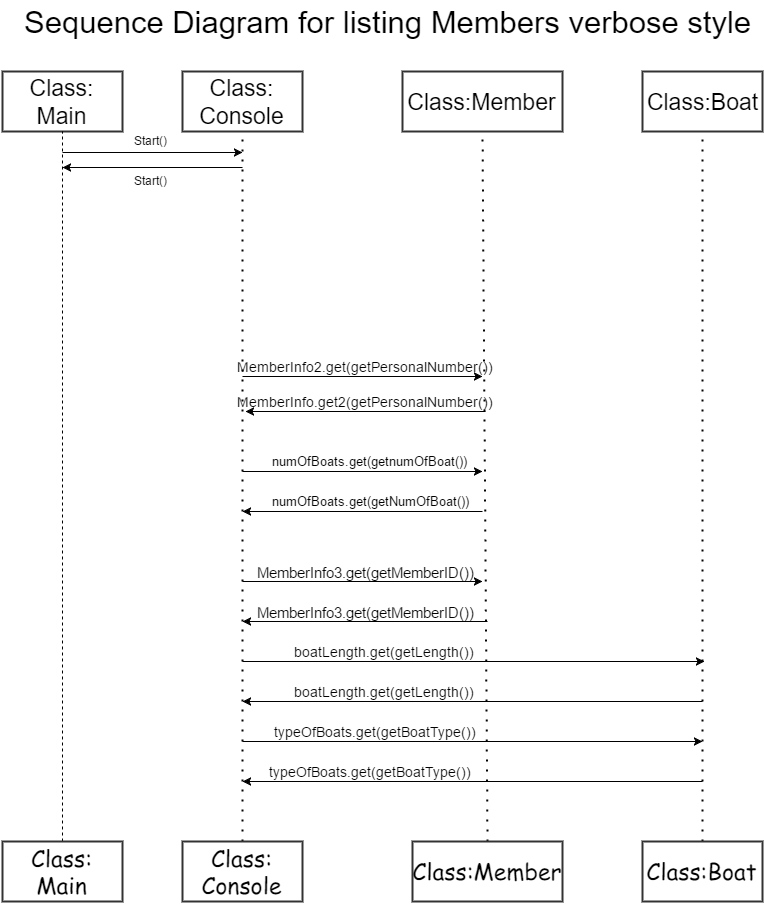

The diagram above was exported from draw.io. Its source (the exported page's mxGraphModel, read from the mxfile embedded in the PNG):
<mxGraphModel dx="1135" dy="514" grid="1" gridSize="10" guides="1" tooltips="1" connect="1" arrows="1" fold="1" page="1" pageScale="1" pageWidth="826" pageHeight="1169" background="#ffffff" math="0" shadow="0">
  <root>
    <mxCell id="0" />
    <mxCell id="1" parent="0" />
    <mxCell id="2" value="&lt;font face=&quot;Helvetica&quot;&gt;Class:&lt;/font&gt;&lt;div&gt;&lt;font face=&quot;Helvetica&quot;&gt;Console&lt;/font&gt;&lt;/div&gt;" style="whiteSpace=wrap;html=1;strokeColor=#333333;strokeWidth=2;fillColor=#FFFFFF;fontFamily=Comic Sans MS;fontSize=23;" vertex="1" parent="1">
      <mxGeometry x="220" y="100" width="120" height="60" as="geometry" />
    </mxCell>
    <mxCell id="3" value="&lt;font face=&quot;Helvetica&quot;&gt;Class:Member&lt;/font&gt;" style="whiteSpace=wrap;html=1;strokeColor=#333333;strokeWidth=2;fillColor=#FFFFFF;fontFamily=Comic Sans MS;fontSize=23;" vertex="1" parent="1">
      <mxGeometry x="440" y="100" width="160" height="60" as="geometry" />
    </mxCell>
    <mxCell id="4" value="&lt;font face=&quot;Helvetica&quot;&gt;Class:Boat&lt;/font&gt;" style="whiteSpace=wrap;html=1;strokeColor=#333333;strokeWidth=2;fillColor=#FFFFFF;fontFamily=Comic Sans MS;fontSize=23;" vertex="1" parent="1">
      <mxGeometry x="680" y="100" width="120" height="60" as="geometry" />
    </mxCell>
    <mxCell id="5" value="" style="endArrow=none;html=1;dashed=1;dashPattern=1 4;strokeWidth=2;fontFamily=Comic Sans MS;fontSize=23;entryX=0.5;entryY=1;exitX=0.5;exitY=0;" edge="1" source="61" target="2" parent="1">
      <mxGeometry x="280" y="160" width="50" height="50" as="geometry">
        <mxPoint x="280" y="840" as="sourcePoint" />
        <mxPoint x="170" y="180" as="targetPoint" />
      </mxGeometry>
    </mxCell>
    <mxCell id="6" value="" style="endArrow=none;html=1;dashed=1;dashPattern=1 4;strokeWidth=2;fontFamily=Comic Sans MS;fontSize=23;exitX=0.5;exitY=0;" edge="1" source="62" parent="1">
      <mxGeometry x="520" y="160" width="50" height="50" as="geometry">
        <mxPoint x="520" y="840" as="sourcePoint" />
        <mxPoint x="520" y="160" as="targetPoint" />
      </mxGeometry>
    </mxCell>
    <mxCell id="7" value="" style="endArrow=none;html=1;dashed=1;dashPattern=1 4;strokeWidth=2;fontFamily=Comic Sans MS;fontSize=23;exitX=0.5;exitY=0;" edge="1" source="63" parent="1">
      <mxGeometry x="740" y="160" width="50" height="50" as="geometry">
        <mxPoint x="740" y="840" as="sourcePoint" />
        <mxPoint x="740" y="160" as="targetPoint" />
      </mxGeometry>
    </mxCell>
    <mxCell id="14" value="" style="endArrow=classic;html=1;strokeWidth=1;fontFamily=Comic Sans MS;fontSize=23;" edge="1" parent="1">
      <mxGeometry x="280" y="405" width="50" height="50" as="geometry">
        <mxPoint x="280" y="405" as="sourcePoint" />
        <mxPoint x="520" y="405" as="targetPoint" />
      </mxGeometry>
    </mxCell>
    <mxCell id="21" value="&lt;font style=&quot;font-size: 23px&quot; face=&quot;Helvetica&quot;&gt;Class: Main&lt;/font&gt;" style="whiteSpace=wrap;html=1;strokeColor=#333333;strokeWidth=2;fillColor=#FFFFFF;fontFamily=Comic Sans MS;fontSize=23;" vertex="1" parent="1">
      <mxGeometry x="40" y="100" width="120" height="60" as="geometry" />
    </mxCell>
    <mxCell id="22" value="" style="endArrow=classic;html=1;strokeWidth=1;fontFamily=Comic Sans MS;fontSize=23;" edge="1" parent="1">
      <mxGeometry x="280" y="540" width="50" height="50" as="geometry">
        <mxPoint x="520" y="540" as="sourcePoint" />
        <mxPoint x="280" y="540" as="targetPoint" />
      </mxGeometry>
    </mxCell>
    <mxCell id="23" value="" style="endArrow=classic;html=1;strokeWidth=1;fontFamily=Comic Sans MS;fontSize=23;" edge="1" parent="1">
      <mxGeometry x="283" y="440" width="50" height="50" as="geometry">
        <mxPoint x="523" y="440" as="sourcePoint" />
        <mxPoint x="283" y="440" as="targetPoint" />
      </mxGeometry>
    </mxCell>
    <mxCell id="24" value="" style="endArrow=classic;html=1;strokeWidth=1;fontFamily=Comic Sans MS;fontSize=23;" edge="1" parent="1">
      <mxGeometry x="280" y="610" width="50" height="50" as="geometry">
        <mxPoint x="280" y="610" as="sourcePoint" />
        <mxPoint x="520" y="610" as="targetPoint" />
      </mxGeometry>
    </mxCell>
    <mxCell id="25" value="" style="endArrow=classic;html=1;strokeWidth=1;fontFamily=Comic Sans MS;fontSize=23;" edge="1" parent="1">
      <mxGeometry x="280" y="500" width="50" height="50" as="geometry">
        <mxPoint x="280" y="500" as="sourcePoint" />
        <mxPoint x="520" y="500" as="targetPoint" />
      </mxGeometry>
    </mxCell>
    <mxCell id="35" value="&lt;span style=&quot;font-size: 14px&quot;&gt;MemberInfo.get2(getPersonalNumber())&lt;/span&gt;" style="text;html=1;resizable=0;autosize=1;align=left;verticalAlign=top;spacingTop=-4;points=[];" vertex="1" parent="1">
      <mxGeometry x="273" y="420" width="270" height="20" as="geometry" />
    </mxCell>
    <mxCell id="36" value="&lt;font style=&quot;font-size: 14px&quot;&gt;MemberInfo2.get(getPersonalNumber())&lt;/font&gt;" style="text;html=1;resizable=0;autosize=1;align=left;verticalAlign=top;spacingTop=-4;points=[];" vertex="1" parent="1">
      <mxGeometry x="273" y="385" width="270" height="20" as="geometry" />
    </mxCell>
    <mxCell id="41" value="" style="endArrow=none;dashed=1;html=1;strokeWidth=1;fontFamily=Comic Sans MS;fontSize=23;entryX=0.5;entryY=1;exitX=0.5;exitY=0;" edge="1" source="59" target="21" parent="1">
      <mxGeometry x="100" y="160" width="50" height="50" as="geometry">
        <mxPoint x="100" y="840" as="sourcePoint" />
        <mxPoint x="100" y="200" as="targetPoint" />
      </mxGeometry>
    </mxCell>
    <mxCell id="42" value="" style="endArrow=classic;html=1;strokeWidth=1;fontFamily=Comic Sans MS;fontSize=23;" edge="1" parent="1">
      <mxGeometry x="100" y="181" width="50" height="50" as="geometry">
        <mxPoint x="100" y="181" as="sourcePoint" />
        <mxPoint x="280" y="181" as="targetPoint" />
      </mxGeometry>
    </mxCell>
    <mxCell id="43" value="Start()" style="text;html=1;resizable=0;autosize=1;align=left;verticalAlign=top;spacingTop=-4;points=[];" vertex="1" parent="1">
      <mxGeometry x="170" y="160" width="50" height="20" as="geometry" />
    </mxCell>
    <mxCell id="44" value="" style="endArrow=classic;html=1;strokeWidth=1;fontFamily=Comic Sans MS;fontSize=23;" edge="1" parent="1">
      <mxGeometry x="100" y="196" width="50" height="50" as="geometry">
        <mxPoint x="280" y="196" as="sourcePoint" />
        <mxPoint x="100" y="196" as="targetPoint" />
      </mxGeometry>
    </mxCell>
    <mxCell id="45" value="Start()" style="text;html=1;resizable=0;autosize=1;align=left;verticalAlign=top;spacingTop=-4;points=[];" vertex="1" parent="1">
      <mxGeometry x="170" y="200" width="50" height="20" as="geometry" />
    </mxCell>
    <mxCell id="50" value="" style="endArrow=classic;html=1;strokeWidth=1;fontFamily=Comic Sans MS;fontSize=23;" edge="1" parent="1">
      <mxGeometry x="365" y="650" width="50" height="50" as="geometry">
        <mxPoint x="525" y="650" as="sourcePoint" />
        <mxPoint x="280" y="650" as="targetPoint" />
      </mxGeometry>
    </mxCell>
    <mxCell id="53" value="&lt;span&gt;&lt;font style=&quot;font-size: 15px&quot;&gt;MemberInfo3.get(getMemberID())&lt;/font&gt;&lt;/span&gt;&lt;br&gt;" style="text;html=1;resizable=0;autosize=1;align=left;verticalAlign=top;spacingTop=-4;points=[];" vertex="1" parent="1">
      <mxGeometry x="293" y="630" width="230" height="20" as="geometry" />
    </mxCell>
    <mxCell id="55" value="&lt;font style=&quot;font-size: 13px&quot;&gt;numOfBoats.get(getnumOfBoat())&lt;/font&gt;" style="text;html=1;resizable=0;autosize=1;align=left;verticalAlign=top;spacingTop=-4;points=[];" vertex="1" parent="1">
      <mxGeometry x="308" y="480" width="210" height="20" as="geometry" />
    </mxCell>
    <mxCell id="56" value="&lt;span&gt;&lt;font style=&quot;font-size: 13px&quot;&gt;numOfBoats.get(getNumOfBoat())&lt;/font&gt;&lt;/span&gt;&lt;br&gt;" style="text;html=1;resizable=0;autosize=1;align=left;verticalAlign=top;spacingTop=-4;points=[];" vertex="1" parent="1">
      <mxGeometry x="308" y="520" width="210" height="20" as="geometry" />
    </mxCell>
    <mxCell id="57" value="&lt;font style=&quot;font-size: 15px&quot;&gt;MemberInfo3.get(getMemberID())&lt;/font&gt;" style="text;html=1;resizable=0;autosize=1;align=left;verticalAlign=top;spacingTop=-4;points=[];" vertex="1" parent="1">
      <mxGeometry x="293" y="590" width="230" height="20" as="geometry" />
    </mxCell>
    <mxCell id="58" value="&lt;font style=&quot;font-size: 31px&quot;&gt;Sequence Diagram for listing Members verbose style&lt;/font&gt;" style="text;html=1;resizable=0;autosize=1;align=left;verticalAlign=top;spacingTop=-4;points=[];" vertex="1" parent="1">
      <mxGeometry x="60" y="30" width="740" height="20" as="geometry" />
    </mxCell>
    <mxCell id="59" value="&lt;span&gt;Class: Main&lt;/span&gt;" style="whiteSpace=wrap;html=1;strokeColor=#333333;strokeWidth=2;fillColor=#FFFFFF;fontFamily=Comic Sans MS;fontSize=23;" vertex="1" parent="1">
      <mxGeometry x="40" y="870" width="120" height="60" as="geometry" />
    </mxCell>
    <mxCell id="60" style="edgeStyle=orthogonalEdgeStyle;rounded=0;html=1;exitX=0.5;exitY=1;jettySize=auto;orthogonalLoop=1;strokeWidth=1;fontFamily=Comic Sans MS;fontSize=23;" edge="1" source="59" target="59" parent="1">
      <mxGeometry x="100" y="930" as="geometry" />
    </mxCell>
    <mxCell id="61" value="&lt;span&gt;Class:&lt;/span&gt;&lt;div&gt;Console&lt;/div&gt;" style="whiteSpace=wrap;html=1;strokeColor=#333333;strokeWidth=2;fillColor=#FFFFFF;fontFamily=Comic Sans MS;fontSize=23;" vertex="1" parent="1">
      <mxGeometry x="220" y="870" width="120" height="60" as="geometry" />
    </mxCell>
    <mxCell id="62" value="&lt;span&gt;Class:Member&lt;/span&gt;" style="whiteSpace=wrap;html=1;strokeColor=#333333;strokeWidth=2;fillColor=#FFFFFF;fontFamily=Comic Sans MS;fontSize=23;" vertex="1" parent="1">
      <mxGeometry x="450" y="870" width="150" height="60" as="geometry" />
    </mxCell>
    <mxCell id="63" value="&lt;span&gt;Class:Boat&lt;/span&gt;" style="whiteSpace=wrap;html=1;strokeColor=#333333;strokeWidth=2;fillColor=#FFFFFF;fontFamily=Comic Sans MS;fontSize=23;" vertex="1" parent="1">
      <mxGeometry x="680" y="870" width="120" height="60" as="geometry" />
    </mxCell>
    <mxCell id="72" value="" style="endArrow=classic;html=1;strokeWidth=1;fontFamily=Comic Sans MS;fontSize=23;" edge="1" parent="1">
      <mxGeometry width="50" height="50" relative="1" as="geometry">
        <mxPoint x="280" y="690" as="sourcePoint" />
        <mxPoint x="742" y="690" as="targetPoint" />
      </mxGeometry>
    </mxCell>
    <mxCell id="73" value="" style="endArrow=classic;html=1;strokeWidth=1;fontFamily=Comic Sans MS;fontSize=23;" edge="1" parent="1">
      <mxGeometry width="50" height="50" relative="1" as="geometry">
        <mxPoint x="740" y="730" as="sourcePoint" />
        <mxPoint x="280" y="730" as="targetPoint" />
      </mxGeometry>
    </mxCell>
    <mxCell id="74" value="" style="endArrow=classic;html=1;strokeWidth=1;fontFamily=Comic Sans MS;fontSize=23;" edge="1" parent="1">
      <mxGeometry width="50" height="50" relative="1" as="geometry">
        <mxPoint x="280" y="770" as="sourcePoint" />
        <mxPoint x="740" y="770" as="targetPoint" />
      </mxGeometry>
    </mxCell>
    <mxCell id="75" value="" style="endArrow=classic;html=1;strokeWidth=1;fontFamily=Comic Sans MS;fontSize=23;" edge="1" parent="1">
      <mxGeometry width="50" height="50" relative="1" as="geometry">
        <mxPoint x="740" y="810" as="sourcePoint" />
        <mxPoint x="280" y="810" as="targetPoint" />
      </mxGeometry>
    </mxCell>
    <mxCell id="76" value="&lt;font style=&quot;font-size: 14px&quot;&gt;boatLength.get(getLength())&lt;/font&gt;" style="text;html=1;resizable=0;autosize=1;align=left;verticalAlign=top;spacingTop=-4;points=[];" vertex="1" parent="1">
      <mxGeometry x="330" y="670" width="200" height="20" as="geometry" />
    </mxCell>
    <mxCell id="78" value="&lt;font style=&quot;font-size: 14px&quot;&gt;typeOfBoats.get(getBoatType())&lt;/font&gt;" style="text;html=1;resizable=0;autosize=1;align=left;verticalAlign=top;spacingTop=-4;points=[];" vertex="1" parent="1">
      <mxGeometry x="310" y="750" width="220" height="20" as="geometry" />
    </mxCell>
    <mxCell id="79" value="&lt;font style=&quot;font-size: 14px&quot;&gt;typeOfBoats.get(getBoatType())&lt;/font&gt;" style="text;html=1;resizable=0;autosize=1;align=left;verticalAlign=top;spacingTop=-4;points=[];" vertex="1" parent="1">
      <mxGeometry x="305" y="790" width="220" height="20" as="geometry" />
    </mxCell>
    <mxCell id="80" value="&lt;font style=&quot;font-size: 14px&quot;&gt;boatLength.get(getLength())&lt;/font&gt;" style="text;html=1;resizable=0;autosize=1;align=left;verticalAlign=top;spacingTop=-4;points=[];" vertex="1" parent="1">
      <mxGeometry x="330" y="710" width="200" height="20" as="geometry" />
    </mxCell>
  </root>
</mxGraphModel>